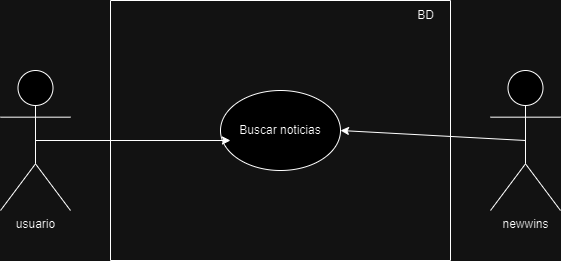

The diagram above was exported from draw.io. Its source (the exported page's mxGraphModel, read from the mxfile embedded in the PNG):
<mxGraphModel dx="796" dy="412" grid="1" gridSize="10" guides="1" tooltips="1" connect="1" arrows="1" fold="1" page="1" pageScale="1" pageWidth="827" pageHeight="1169" math="0" shadow="0">
  <root>
    <mxCell id="0" />
    <mxCell id="1" parent="0" />
    <mxCell id="iD3c6hlXq73me_tz2NnG-1" value="usuario" style="shape=umlActor;verticalLabelPosition=bottom;verticalAlign=top;html=1;" vertex="1" parent="1">
      <mxGeometry x="110" y="140" width="70" height="140" as="geometry" />
    </mxCell>
    <mxCell id="iD3c6hlXq73me_tz2NnG-3" value="newwins" style="shape=umlActor;verticalLabelPosition=bottom;verticalAlign=top;html=1;" vertex="1" parent="1">
      <mxGeometry x="600" y="140" width="70" height="140" as="geometry" />
    </mxCell>
    <mxCell id="iD3c6hlXq73me_tz2NnG-4" value="" style="swimlane;startSize=0;" vertex="1" parent="1">
      <mxGeometry x="220" y="70" width="340" height="260" as="geometry" />
    </mxCell>
    <mxCell id="iD3c6hlXq73me_tz2NnG-5" value="BD" style="text;html=1;align=center;verticalAlign=middle;resizable=0;points=[];autosize=1;strokeColor=none;fillColor=none;" vertex="1" parent="iD3c6hlXq73me_tz2NnG-4">
      <mxGeometry x="295" width="40" height="30" as="geometry" />
    </mxCell>
    <mxCell id="iD3c6hlXq73me_tz2NnG-6" value="Buscar noticias" style="ellipse;whiteSpace=wrap;html=1;" vertex="1" parent="iD3c6hlXq73me_tz2NnG-4">
      <mxGeometry x="110" y="90" width="120" height="80" as="geometry" />
    </mxCell>
    <mxCell id="iD3c6hlXq73me_tz2NnG-7" value="" style="endArrow=classic;html=1;rounded=0;exitX=0.5;exitY=0.5;exitDx=0;exitDy=0;exitPerimeter=0;entryX=0.083;entryY=0.625;entryDx=0;entryDy=0;entryPerimeter=0;" edge="1" parent="1" source="iD3c6hlXq73me_tz2NnG-1" target="iD3c6hlXq73me_tz2NnG-6">
      <mxGeometry width="50" height="50" relative="1" as="geometry">
        <mxPoint x="180" y="230" as="sourcePoint" />
        <mxPoint x="230" y="180" as="targetPoint" />
      </mxGeometry>
    </mxCell>
    <mxCell id="iD3c6hlXq73me_tz2NnG-8" value="" style="endArrow=classic;html=1;rounded=0;exitX=0.5;exitY=0.5;exitDx=0;exitDy=0;exitPerimeter=0;entryX=1;entryY=0.5;entryDx=0;entryDy=0;" edge="1" parent="1" source="iD3c6hlXq73me_tz2NnG-3" target="iD3c6hlXq73me_tz2NnG-6">
      <mxGeometry width="50" height="50" relative="1" as="geometry">
        <mxPoint x="520" y="270" as="sourcePoint" />
        <mxPoint x="570" y="220" as="targetPoint" />
      </mxGeometry>
    </mxCell>
  </root>
</mxGraphModel>